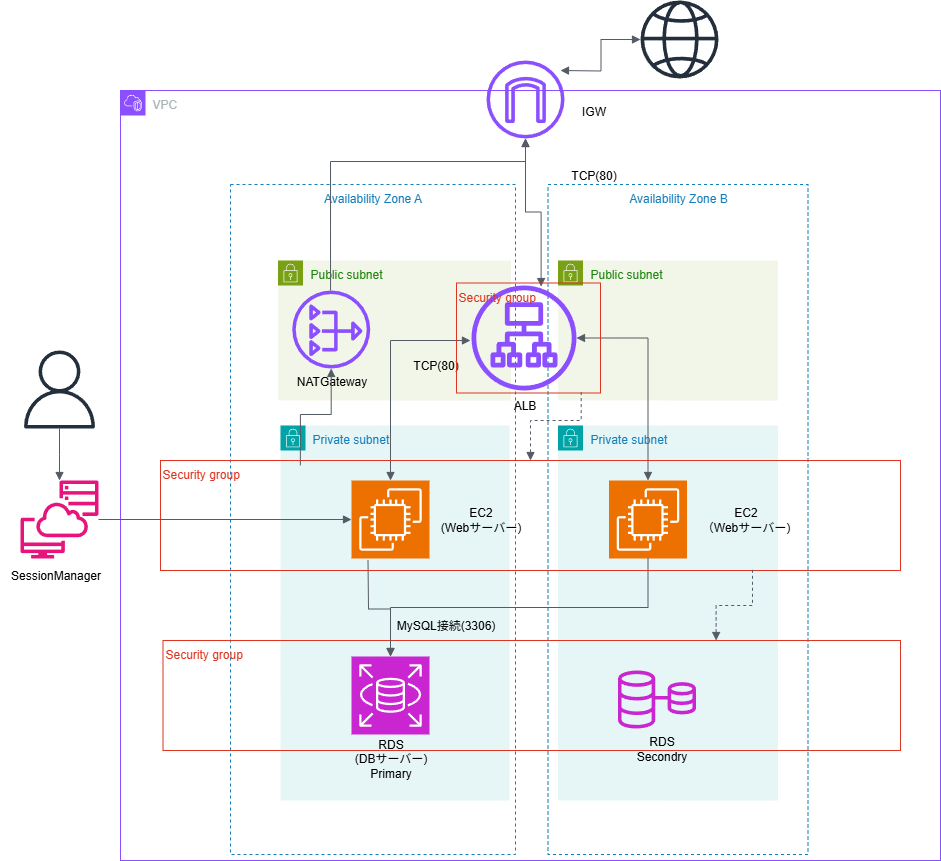

The diagram above was exported from draw.io. Its source (the exported page's mxGraphModel, read from the mxfile embedded in the PNG):
<mxGraphModel dx="778" dy="460" grid="1" gridSize="10" guides="1" tooltips="1" connect="1" arrows="1" fold="1" page="1" pageScale="1" pageWidth="827" pageHeight="1169" math="0" shadow="0">
  <root>
    <mxCell id="0" />
    <mxCell id="1" parent="0" />
    <mxCell id="2WYETrFZMewgr2t7RXNC-1" value="VPC" style="points=[[0,0],[0.25,0],[0.5,0],[0.75,0],[1,0],[1,0.25],[1,0.5],[1,0.75],[1,1],[0.75,1],[0.5,1],[0.25,1],[0,1],[0,0.75],[0,0.5],[0,0.25]];outlineConnect=0;gradientColor=none;html=1;whiteSpace=wrap;fontSize=12;fontStyle=0;container=1;pointerEvents=0;collapsible=0;recursiveResize=0;shape=mxgraph.aws4.group;grIcon=mxgraph.aws4.group_vpc2;strokeColor=#8C4FFF;fillColor=none;verticalAlign=top;align=left;spacingLeft=30;fontColor=#AAB7B8;dashed=0;" vertex="1" parent="1">
      <mxGeometry x="280" y="100" width="820" height="770" as="geometry" />
    </mxCell>
    <mxCell id="2WYETrFZMewgr2t7RXNC-6" value="Availability Zone B" style="fillColor=none;strokeColor=#147EBA;dashed=1;verticalAlign=top;fontStyle=0;fontColor=#147EBA;whiteSpace=wrap;html=1;" vertex="1" parent="2WYETrFZMewgr2t7RXNC-1">
      <mxGeometry x="427.5" y="94" width="260" height="670" as="geometry" />
    </mxCell>
    <mxCell id="2WYETrFZMewgr2t7RXNC-2" value="Private subnet" style="points=[[0,0],[0.25,0],[0.5,0],[0.75,0],[1,0],[1,0.25],[1,0.5],[1,0.75],[1,1],[0.75,1],[0.5,1],[0.25,1],[0,1],[0,0.75],[0,0.5],[0,0.25]];outlineConnect=0;gradientColor=none;html=1;whiteSpace=wrap;fontSize=12;fontStyle=0;container=1;pointerEvents=0;collapsible=0;recursiveResize=0;shape=mxgraph.aws4.group;grIcon=mxgraph.aws4.group_security_group;grStroke=0;strokeColor=#00A4A6;fillColor=#E6F6F7;verticalAlign=top;align=left;spacingLeft=30;fontColor=#147EBA;dashed=0;" vertex="1" parent="2WYETrFZMewgr2t7RXNC-1">
      <mxGeometry x="437.5" y="335" width="220" height="375" as="geometry" />
    </mxCell>
    <mxCell id="2WYETrFZMewgr2t7RXNC-4" value="" style="sketch=0;points=[[0,0,0],[0.25,0,0],[0.5,0,0],[0.75,0,0],[1,0,0],[0,1,0],[0.25,1,0],[0.5,1,0],[0.75,1,0],[1,1,0],[0,0.25,0],[0,0.5,0],[0,0.75,0],[1,0.25,0],[1,0.5,0],[1,0.75,0]];outlineConnect=0;fontColor=#232F3E;fillColor=#ED7100;strokeColor=#ffffff;dashed=0;verticalLabelPosition=bottom;verticalAlign=top;align=center;html=1;fontSize=12;fontStyle=0;aspect=fixed;shape=mxgraph.aws4.resourceIcon;resIcon=mxgraph.aws4.ec2;" vertex="1" parent="2WYETrFZMewgr2t7RXNC-2">
      <mxGeometry x="51" y="55" width="78" height="78" as="geometry" />
    </mxCell>
    <mxCell id="2WYETrFZMewgr2t7RXNC-7" value="IGW" style="text;html=1;align=center;verticalAlign=middle;resizable=0;points=[];autosize=1;strokeColor=none;fillColor=none;" vertex="1" parent="2WYETrFZMewgr2t7RXNC-1">
      <mxGeometry x="447.5" y="6" width="50" height="30" as="geometry" />
    </mxCell>
    <mxCell id="2WYETrFZMewgr2t7RXNC-8" value="Public subnet" style="points=[[0,0],[0.25,0],[0.5,0],[0.75,0],[1,0],[1,0.25],[1,0.5],[1,0.75],[1,1],[0.75,1],[0.5,1],[0.25,1],[0,1],[0,0.75],[0,0.5],[0,0.25]];outlineConnect=0;gradientColor=none;html=1;whiteSpace=wrap;fontSize=12;fontStyle=0;container=1;pointerEvents=0;collapsible=0;recursiveResize=0;shape=mxgraph.aws4.group;grIcon=mxgraph.aws4.group_security_group;grStroke=0;strokeColor=#7AA116;fillColor=#F2F6E8;verticalAlign=top;align=left;spacingLeft=30;fontColor=#248814;dashed=0;" vertex="1" parent="2WYETrFZMewgr2t7RXNC-1">
      <mxGeometry x="157.5" y="170" width="233" height="140" as="geometry" />
    </mxCell>
    <mxCell id="2WYETrFZMewgr2t7RXNC-9" value="Availability Zone A" style="fillColor=none;strokeColor=#147EBA;dashed=1;verticalAlign=top;fontStyle=0;fontColor=#147EBA;whiteSpace=wrap;html=1;" vertex="1" parent="2WYETrFZMewgr2t7RXNC-8">
      <mxGeometry x="-47.5" y="-76" width="285" height="670" as="geometry" />
    </mxCell>
    <mxCell id="2WYETrFZMewgr2t7RXNC-10" value="NATGateway" style="text;html=1;align=center;verticalAlign=middle;resizable=0;points=[];autosize=1;strokeColor=none;fillColor=none;" vertex="1" parent="2WYETrFZMewgr2t7RXNC-8">
      <mxGeometry x="8.240000000000009" y="105.85000000000002" width="90" height="30" as="geometry" />
    </mxCell>
    <mxCell id="2WYETrFZMewgr2t7RXNC-11" value="" style="sketch=0;outlineConnect=0;fontColor=#232F3E;gradientColor=none;fillColor=#8C4FFF;strokeColor=none;dashed=0;verticalLabelPosition=bottom;verticalAlign=top;align=center;html=1;fontSize=12;fontStyle=0;aspect=fixed;pointerEvents=1;shape=mxgraph.aws4.nat_gateway;" vertex="1" parent="2WYETrFZMewgr2t7RXNC-8">
      <mxGeometry x="14.240000000000009" y="30" width="78" height="78" as="geometry" />
    </mxCell>
    <mxCell id="2WYETrFZMewgr2t7RXNC-12" value="TCP(80)" style="text;html=1;align=center;verticalAlign=middle;resizable=0;points=[];autosize=1;strokeColor=none;fillColor=none;" vertex="1" parent="2WYETrFZMewgr2t7RXNC-8">
      <mxGeometry x="122.5" y="90" width="70" height="30" as="geometry" />
    </mxCell>
    <mxCell id="2WYETrFZMewgr2t7RXNC-13" value="Private subnet" style="points=[[0,0],[0.25,0],[0.5,0],[0.75,0],[1,0],[1,0.25],[1,0.5],[1,0.75],[1,1],[0.75,1],[0.5,1],[0.25,1],[0,1],[0,0.75],[0,0.5],[0,0.25]];outlineConnect=0;gradientColor=none;html=1;whiteSpace=wrap;fontSize=12;fontStyle=0;container=1;pointerEvents=0;collapsible=0;recursiveResize=0;shape=mxgraph.aws4.group;grIcon=mxgraph.aws4.group_security_group;grStroke=0;strokeColor=#00A4A6;fillColor=#E6F6F7;verticalAlign=top;align=left;spacingLeft=30;fontColor=#147EBA;dashed=0;" vertex="1" parent="2WYETrFZMewgr2t7RXNC-1">
      <mxGeometry x="160" y="335" width="229" height="375" as="geometry" />
    </mxCell>
    <mxCell id="2WYETrFZMewgr2t7RXNC-18" value="Security group" style="fillColor=none;strokeColor=#DD3522;verticalAlign=top;fontStyle=0;fontColor=#DD3522;whiteSpace=wrap;html=1;align=left;" vertex="1" parent="2WYETrFZMewgr2t7RXNC-13">
      <mxGeometry x="-117.5" y="215" width="737.5" height="110" as="geometry" />
    </mxCell>
    <mxCell id="2WYETrFZMewgr2t7RXNC-14" value="" style="sketch=0;points=[[0,0,0],[0.25,0,0],[0.5,0,0],[0.75,0,0],[1,0,0],[0,1,0],[0.25,1,0],[0.5,1,0],[0.75,1,0],[1,1,0],[0,0.25,0],[0,0.5,0],[0,0.75,0],[1,0.25,0],[1,0.5,0],[1,0.75,0]];outlineConnect=0;fontColor=#232F3E;fillColor=#ED7100;strokeColor=#ffffff;dashed=0;verticalLabelPosition=bottom;verticalAlign=top;align=center;html=1;fontSize=12;fontStyle=0;aspect=fixed;shape=mxgraph.aws4.resourceIcon;resIcon=mxgraph.aws4.ec2;" vertex="1" parent="2WYETrFZMewgr2t7RXNC-13">
      <mxGeometry x="71" y="55" width="78" height="78" as="geometry" />
    </mxCell>
    <mxCell id="2WYETrFZMewgr2t7RXNC-15" value="" style="sketch=0;points=[[0,0,0],[0.25,0,0],[0.5,0,0],[0.75,0,0],[1,0,0],[0,1,0],[0.25,1,0],[0.5,1,0],[0.75,1,0],[1,1,0],[0,0.25,0],[0,0.5,0],[0,0.75,0],[1,0.25,0],[1,0.5,0],[1,0.75,0]];outlineConnect=0;fontColor=#232F3E;fillColor=#C925D1;strokeColor=#ffffff;dashed=0;verticalLabelPosition=bottom;verticalAlign=top;align=center;html=1;fontSize=12;fontStyle=0;aspect=fixed;shape=mxgraph.aws4.resourceIcon;resIcon=mxgraph.aws4.rds;" vertex="1" parent="2WYETrFZMewgr2t7RXNC-13">
      <mxGeometry x="71" y="231" width="78" height="78" as="geometry" />
    </mxCell>
    <mxCell id="2WYETrFZMewgr2t7RXNC-16" value="RDS&lt;div&gt;(DBサーバー)&lt;/div&gt;&lt;div&gt;Primary&lt;/div&gt;" style="text;html=1;align=center;verticalAlign=middle;resizable=0;points=[];autosize=1;strokeColor=none;fillColor=none;" vertex="1" parent="2WYETrFZMewgr2t7RXNC-13">
      <mxGeometry x="60" y="303" width="100" height="60" as="geometry" />
    </mxCell>
    <mxCell id="2WYETrFZMewgr2t7RXNC-17" value="MySQL接続(3306)" style="text;html=1;align=center;verticalAlign=middle;resizable=0;points=[];autosize=1;strokeColor=none;fillColor=none;" vertex="1" parent="2WYETrFZMewgr2t7RXNC-13">
      <mxGeometry x="105" y="185" width="120" height="30" as="geometry" />
    </mxCell>
    <mxCell id="2WYETrFZMewgr2t7RXNC-19" value="Public subnet" style="points=[[0,0],[0.25,0],[0.5,0],[0.75,0],[1,0],[1,0.25],[1,0.5],[1,0.75],[1,1],[0.75,1],[0.5,1],[0.25,1],[0,1],[0,0.75],[0,0.5],[0,0.25]];outlineConnect=0;gradientColor=none;html=1;whiteSpace=wrap;fontSize=12;fontStyle=0;container=1;pointerEvents=0;collapsible=0;recursiveResize=0;shape=mxgraph.aws4.group;grIcon=mxgraph.aws4.group_security_group;grStroke=0;strokeColor=#7AA116;fillColor=#F2F6E8;verticalAlign=top;align=left;spacingLeft=30;fontColor=#248814;dashed=0;" vertex="1" parent="2WYETrFZMewgr2t7RXNC-1">
      <mxGeometry x="437.5" y="170" width="220" height="140" as="geometry" />
    </mxCell>
    <mxCell id="2WYETrFZMewgr2t7RXNC-20" value="" style="sketch=0;outlineConnect=0;fontColor=#232F3E;gradientColor=none;fillColor=#8C4FFF;strokeColor=none;dashed=0;verticalLabelPosition=bottom;verticalAlign=top;align=center;html=1;fontSize=12;fontStyle=0;aspect=fixed;pointerEvents=1;shape=mxgraph.aws4.application_load_balancer;" vertex="1" parent="2WYETrFZMewgr2t7RXNC-1">
      <mxGeometry x="351" y="195" width="105" height="105" as="geometry" />
    </mxCell>
    <mxCell id="2WYETrFZMewgr2t7RXNC-21" value="" style="edgeStyle=orthogonalEdgeStyle;html=1;endArrow=none;elbow=vertical;startArrow=block;startFill=1;strokeColor=#545B64;rounded=0;entryX=0.5;entryY=1;entryDx=0;entryDy=0;entryPerimeter=0;exitX=0.5;exitY=0;exitDx=0;exitDy=0;exitPerimeter=0;" edge="1" parent="2WYETrFZMewgr2t7RXNC-1" source="2WYETrFZMewgr2t7RXNC-15" target="2WYETrFZMewgr2t7RXNC-4">
      <mxGeometry width="100" relative="1" as="geometry">
        <mxPoint x="247.5" y="500" as="sourcePoint" />
        <mxPoint x="687.5" y="420" as="targetPoint" />
      </mxGeometry>
    </mxCell>
    <mxCell id="2WYETrFZMewgr2t7RXNC-22" value="ALB" style="text;html=1;align=center;verticalAlign=middle;resizable=0;points=[];autosize=1;strokeColor=none;fillColor=none;" vertex="1" parent="2WYETrFZMewgr2t7RXNC-1">
      <mxGeometry x="379" y="300" width="50" height="30" as="geometry" />
    </mxCell>
    <mxCell id="2WYETrFZMewgr2t7RXNC-23" value="EC2&lt;div&gt;（Webサーバー)&lt;/div&gt;" style="text;html=1;align=center;verticalAlign=middle;resizable=0;points=[];autosize=1;strokeColor=none;fillColor=none;" vertex="1" parent="2WYETrFZMewgr2t7RXNC-1">
      <mxGeometry x="570" y="409" width="110" height="40" as="geometry" />
    </mxCell>
    <mxCell id="2WYETrFZMewgr2t7RXNC-24" value="" style="edgeStyle=orthogonalEdgeStyle;html=1;endArrow=none;elbow=vertical;startArrow=block;startFill=1;strokeColor=#545B64;rounded=0;exitX=0.5;exitY=0;exitDx=0;exitDy=0;exitPerimeter=0;" edge="1" parent="2WYETrFZMewgr2t7RXNC-1" source="2WYETrFZMewgr2t7RXNC-15">
      <mxGeometry width="100" relative="1" as="geometry">
        <mxPoint x="587.5" y="420" as="sourcePoint" />
        <mxPoint x="247.5" y="470" as="targetPoint" />
      </mxGeometry>
    </mxCell>
    <mxCell id="2WYETrFZMewgr2t7RXNC-25" value="" style="edgeStyle=orthogonalEdgeStyle;html=1;endArrow=block;elbow=vertical;startArrow=none;endFill=1;strokeColor=#545B64;rounded=0;exitX=0.189;exitY=0.044;exitDx=0;exitDy=0;exitPerimeter=0;" edge="1" parent="2WYETrFZMewgr2t7RXNC-1" source="2WYETrFZMewgr2t7RXNC-33" target="2WYETrFZMewgr2t7RXNC-11">
      <mxGeometry width="100" relative="1" as="geometry">
        <mxPoint x="220" y="330" as="sourcePoint" />
        <mxPoint x="390" y="360" as="targetPoint" />
      </mxGeometry>
    </mxCell>
    <mxCell id="2WYETrFZMewgr2t7RXNC-26" value="" style="edgeStyle=orthogonalEdgeStyle;html=1;endArrow=block;elbow=vertical;startArrow=block;startFill=1;endFill=1;strokeColor=#545B64;rounded=0;entryX=-0.01;entryY=0.524;entryDx=0;entryDy=0;entryPerimeter=0;exitX=0.5;exitY=0;exitDx=0;exitDy=0;exitPerimeter=0;" edge="1" parent="2WYETrFZMewgr2t7RXNC-1" source="2WYETrFZMewgr2t7RXNC-14" target="2WYETrFZMewgr2t7RXNC-20">
      <mxGeometry width="100" relative="1" as="geometry">
        <mxPoint x="290" y="330" as="sourcePoint" />
        <mxPoint x="390" y="330" as="targetPoint" />
      </mxGeometry>
    </mxCell>
    <mxCell id="2WYETrFZMewgr2t7RXNC-27" value="" style="edgeStyle=orthogonalEdgeStyle;html=1;endArrow=block;elbow=vertical;startArrow=block;startFill=1;endFill=1;strokeColor=#545B64;rounded=0;entryX=0.5;entryY=0;entryDx=0;entryDy=0;entryPerimeter=0;" edge="1" parent="2WYETrFZMewgr2t7RXNC-1" source="2WYETrFZMewgr2t7RXNC-20" target="2WYETrFZMewgr2t7RXNC-4">
      <mxGeometry width="100" relative="1" as="geometry">
        <mxPoint x="290" y="330" as="sourcePoint" />
        <mxPoint x="390" y="330" as="targetPoint" />
      </mxGeometry>
    </mxCell>
    <mxCell id="2WYETrFZMewgr2t7RXNC-28" value="TCP(80)" style="text;html=1;align=center;verticalAlign=middle;resizable=0;points=[];autosize=1;strokeColor=none;fillColor=none;" vertex="1" parent="2WYETrFZMewgr2t7RXNC-1">
      <mxGeometry x="437.5" y="70" width="70" height="30" as="geometry" />
    </mxCell>
    <mxCell id="2WYETrFZMewgr2t7RXNC-29" value="" style="sketch=0;outlineConnect=0;fontColor=#232F3E;gradientColor=none;fillColor=#8C4FFF;strokeColor=none;dashed=0;verticalLabelPosition=bottom;verticalAlign=top;align=center;html=1;fontSize=12;fontStyle=0;aspect=fixed;pointerEvents=1;shape=mxgraph.aws4.internet_gateway;" vertex="1" parent="2WYETrFZMewgr2t7RXNC-1">
      <mxGeometry x="366" y="-30" width="78" height="78" as="geometry" />
    </mxCell>
    <mxCell id="2WYETrFZMewgr2t7RXNC-30" value="" style="edgeStyle=orthogonalEdgeStyle;html=1;endArrow=block;elbow=vertical;startArrow=none;endFill=1;strokeColor=#545B64;rounded=0;exitX=0.351;exitY=0.158;exitDx=0;exitDy=0;exitPerimeter=0;" edge="1" parent="2WYETrFZMewgr2t7RXNC-1" source="2WYETrFZMewgr2t7RXNC-9" target="2WYETrFZMewgr2t7RXNC-29">
      <mxGeometry width="100" relative="1" as="geometry">
        <mxPoint x="290" y="270" as="sourcePoint" />
        <mxPoint x="210" y="80" as="targetPoint" />
        <Array as="points" />
      </mxGeometry>
    </mxCell>
    <mxCell id="2WYETrFZMewgr2t7RXNC-31" value="" style="edgeStyle=orthogonalEdgeStyle;html=1;endArrow=block;elbow=vertical;startArrow=block;startFill=1;endFill=1;strokeColor=#545B64;rounded=0;entryX=0.663;entryY=0.01;entryDx=0;entryDy=0;entryPerimeter=0;" edge="1" parent="2WYETrFZMewgr2t7RXNC-1" source="2WYETrFZMewgr2t7RXNC-29" target="2WYETrFZMewgr2t7RXNC-20">
      <mxGeometry width="100" relative="1" as="geometry">
        <mxPoint x="400" y="70" as="sourcePoint" />
        <mxPoint x="460" y="170" as="targetPoint" />
      </mxGeometry>
    </mxCell>
    <mxCell id="2WYETrFZMewgr2t7RXNC-32" value="EC2&lt;div&gt;(Webサーバー)&lt;/div&gt;" style="text;html=1;align=center;verticalAlign=middle;resizable=0;points=[];autosize=1;strokeColor=none;fillColor=none;" vertex="1" parent="2WYETrFZMewgr2t7RXNC-1">
      <mxGeometry x="310" y="409" width="100" height="40" as="geometry" />
    </mxCell>
    <mxCell id="2WYETrFZMewgr2t7RXNC-33" value="Security group" style="fillColor=none;strokeColor=#DD3522;verticalAlign=top;fontStyle=0;fontColor=#DD3522;whiteSpace=wrap;html=1;align=left;" vertex="1" parent="2WYETrFZMewgr2t7RXNC-1">
      <mxGeometry x="40" y="370" width="740" height="110" as="geometry" />
    </mxCell>
    <mxCell id="2WYETrFZMewgr2t7RXNC-34" value="Security group" style="fillColor=none;strokeColor=#DD3522;verticalAlign=top;fontStyle=0;fontColor=#DD3522;whiteSpace=wrap;html=1;align=left;" vertex="1" parent="2WYETrFZMewgr2t7RXNC-1">
      <mxGeometry x="336" y="192.5" width="144" height="110" as="geometry" />
    </mxCell>
    <mxCell id="2WYETrFZMewgr2t7RXNC-35" value="" style="edgeStyle=orthogonalEdgeStyle;html=1;endArrow=none;elbow=vertical;startArrow=block;startFill=1;strokeColor=#545B64;rounded=0;entryX=0.866;entryY=0.989;entryDx=0;entryDy=0;entryPerimeter=0;shape=filledEdge;dashed=1;" edge="1" parent="2WYETrFZMewgr2t7RXNC-1" source="2WYETrFZMewgr2t7RXNC-33" target="2WYETrFZMewgr2t7RXNC-34">
      <mxGeometry width="100" relative="1" as="geometry">
        <mxPoint x="350" y="360" as="sourcePoint" />
        <mxPoint x="450" y="360" as="targetPoint" />
        <Array as="points">
          <mxPoint x="410" y="330" />
          <mxPoint x="461" y="330" />
        </Array>
      </mxGeometry>
    </mxCell>
    <mxCell id="2WYETrFZMewgr2t7RXNC-36" value="" style="edgeStyle=orthogonalEdgeStyle;html=1;endArrow=none;elbow=vertical;startArrow=block;startFill=1;strokeColor=#545B64;rounded=0;exitX=0.75;exitY=0;exitDx=0;exitDy=0;entryX=0.8;entryY=0.976;entryDx=0;entryDy=0;entryPerimeter=0;dashed=1;" edge="1" parent="2WYETrFZMewgr2t7RXNC-1" source="2WYETrFZMewgr2t7RXNC-18" target="2WYETrFZMewgr2t7RXNC-33">
      <mxGeometry width="100" relative="1" as="geometry">
        <mxPoint x="350" y="460" as="sourcePoint" />
        <mxPoint x="450" y="460" as="targetPoint" />
      </mxGeometry>
    </mxCell>
    <mxCell id="2WYETrFZMewgr2t7RXNC-3" value="" style="sketch=0;outlineConnect=0;fontColor=#232F3E;gradientColor=none;fillColor=#C925D1;strokeColor=none;dashed=0;verticalLabelPosition=bottom;verticalAlign=top;align=center;html=1;fontSize=12;fontStyle=0;aspect=fixed;pointerEvents=1;shape=mxgraph.aws4.rds_multi_az;" vertex="1" parent="2WYETrFZMewgr2t7RXNC-1">
      <mxGeometry x="497.5" y="580" width="78" height="58" as="geometry" />
    </mxCell>
    <mxCell id="2WYETrFZMewgr2t7RXNC-5" value="RDS&lt;div&gt;Secondry&lt;/div&gt;" style="text;html=1;align=center;verticalAlign=middle;resizable=0;points=[];autosize=1;strokeColor=none;fillColor=none;" vertex="1" parent="2WYETrFZMewgr2t7RXNC-1">
      <mxGeometry x="505.5" y="638" width="70" height="40" as="geometry" />
    </mxCell>
    <mxCell id="2WYETrFZMewgr2t7RXNC-37" value="" style="sketch=0;outlineConnect=0;fontColor=#232F3E;gradientColor=none;fillColor=#E7157B;strokeColor=none;dashed=0;verticalLabelPosition=bottom;verticalAlign=top;align=center;html=1;fontSize=12;fontStyle=0;aspect=fixed;pointerEvents=1;shape=mxgraph.aws4.systems_manager_session_manager;" vertex="1" parent="1">
      <mxGeometry x="180" y="490" width="78" height="78" as="geometry" />
    </mxCell>
    <mxCell id="2WYETrFZMewgr2t7RXNC-38" value="" style="sketch=0;outlineConnect=0;fontColor=#232F3E;gradientColor=none;fillColor=#232F3D;strokeColor=none;dashed=0;verticalLabelPosition=bottom;verticalAlign=top;align=center;html=1;fontSize=12;fontStyle=0;aspect=fixed;pointerEvents=1;shape=mxgraph.aws4.user;" vertex="1" parent="1">
      <mxGeometry x="180" y="360" width="78" height="78" as="geometry" />
    </mxCell>
    <mxCell id="2WYETrFZMewgr2t7RXNC-39" value="" style="edgeStyle=orthogonalEdgeStyle;html=1;endArrow=none;elbow=vertical;startArrow=block;startFill=1;strokeColor=#545B64;rounded=0;" edge="1" parent="1" source="2WYETrFZMewgr2t7RXNC-37" target="2WYETrFZMewgr2t7RXNC-38">
      <mxGeometry width="100" relative="1" as="geometry">
        <mxPoint x="460" y="580" as="sourcePoint" />
        <mxPoint x="560" y="580" as="targetPoint" />
      </mxGeometry>
    </mxCell>
    <mxCell id="2WYETrFZMewgr2t7RXNC-40" value="" style="edgeStyle=orthogonalEdgeStyle;html=1;endArrow=none;elbow=vertical;startArrow=block;startFill=1;strokeColor=#545B64;rounded=0;" edge="1" parent="1" source="2WYETrFZMewgr2t7RXNC-14" target="2WYETrFZMewgr2t7RXNC-37">
      <mxGeometry width="100" relative="1" as="geometry">
        <mxPoint x="460" y="520" as="sourcePoint" />
        <mxPoint x="560" y="520" as="targetPoint" />
      </mxGeometry>
    </mxCell>
    <mxCell id="2WYETrFZMewgr2t7RXNC-41" value="SessionManager" style="text;html=1;align=center;verticalAlign=middle;resizable=0;points=[];autosize=1;strokeColor=none;fillColor=none;" vertex="1" parent="1">
      <mxGeometry x="160" y="570" width="110" height="30" as="geometry" />
    </mxCell>
    <mxCell id="2WYETrFZMewgr2t7RXNC-42" value="" style="sketch=0;outlineConnect=0;fontColor=#232F3E;gradientColor=none;fillColor=#232F3D;strokeColor=none;dashed=0;verticalLabelPosition=bottom;verticalAlign=top;align=center;html=1;fontSize=12;fontStyle=0;aspect=fixed;pointerEvents=1;shape=mxgraph.aws4.globe;" vertex="1" parent="1">
      <mxGeometry x="800" y="10" width="78" height="78" as="geometry" />
    </mxCell>
    <mxCell id="2WYETrFZMewgr2t7RXNC-44" value="" style="edgeStyle=orthogonalEdgeStyle;html=1;endArrow=block;elbow=vertical;startArrow=block;startFill=1;endFill=1;strokeColor=#545B64;rounded=0;" edge="1" parent="1" source="2WYETrFZMewgr2t7RXNC-42">
      <mxGeometry width="100" relative="1" as="geometry">
        <mxPoint x="620" y="80" as="sourcePoint" />
        <mxPoint x="720" y="80" as="targetPoint" />
      </mxGeometry>
    </mxCell>
  </root>
</mxGraphModel>